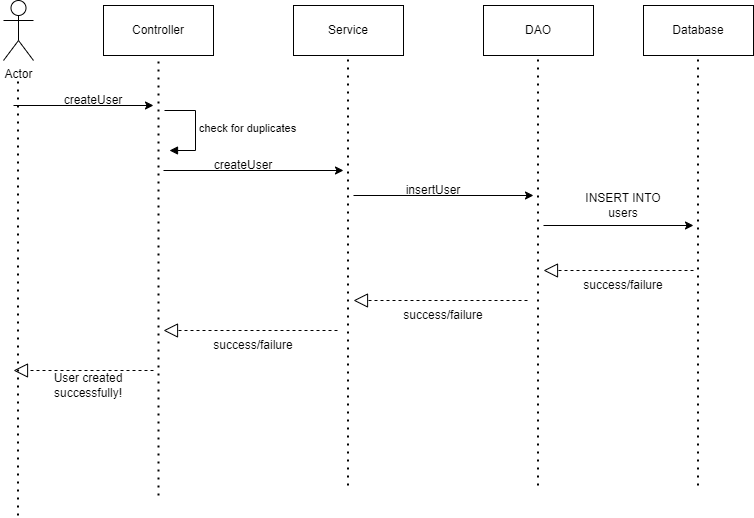

The diagram above was exported from draw.io. Its source (the exported page's mxGraphModel, read from the mxfile embedded in the PNG):
<mxGraphModel dx="1221" dy="759" grid="1" gridSize="10" guides="1" tooltips="1" connect="1" arrows="1" fold="1" page="1" pageScale="1" pageWidth="827" pageHeight="1169" math="0" shadow="0">
  <root>
    <mxCell id="0" />
    <mxCell id="1" parent="0" />
    <mxCell id="aDMyGibHAEkC0IBscJPh-1" value="Actor" style="shape=umlActor;verticalLabelPosition=bottom;verticalAlign=top;html=1;" parent="1" vertex="1">
      <mxGeometry x="39" y="70" width="30" height="60" as="geometry" />
    </mxCell>
    <mxCell id="aDMyGibHAEkC0IBscJPh-2" value="Controller" style="html=1;whiteSpace=wrap;" parent="1" vertex="1">
      <mxGeometry x="139" y="75" width="110" height="50" as="geometry" />
    </mxCell>
    <mxCell id="aDMyGibHAEkC0IBscJPh-3" value="Service" style="html=1;whiteSpace=wrap;" parent="1" vertex="1">
      <mxGeometry x="329" y="75" width="110" height="50" as="geometry" />
    </mxCell>
    <mxCell id="aDMyGibHAEkC0IBscJPh-4" value="DAO" style="html=1;whiteSpace=wrap;" parent="1" vertex="1">
      <mxGeometry x="519" y="75" width="110" height="50" as="geometry" />
    </mxCell>
    <mxCell id="aDMyGibHAEkC0IBscJPh-7" value="Database" style="html=1;whiteSpace=wrap;" parent="1" vertex="1">
      <mxGeometry x="679" y="75" width="110" height="50" as="geometry" />
    </mxCell>
    <mxCell id="aDMyGibHAEkC0IBscJPh-13" value="" style="endArrow=none;dashed=1;html=1;dashPattern=1 3;strokeWidth=2;rounded=0;entryX=0.5;entryY=1;entryDx=0;entryDy=0;" parent="1" target="aDMyGibHAEkC0IBscJPh-2" edge="1">
      <mxGeometry width="50" height="50" relative="1" as="geometry">
        <mxPoint x="194" y="565" as="sourcePoint" />
        <mxPoint x="239" y="115" as="targetPoint" />
      </mxGeometry>
    </mxCell>
    <mxCell id="aDMyGibHAEkC0IBscJPh-14" value="" style="endArrow=none;dashed=1;html=1;dashPattern=1 3;strokeWidth=2;rounded=0;entryX=0.5;entryY=1;entryDx=0;entryDy=0;" parent="1" edge="1">
      <mxGeometry width="50" height="50" relative="1" as="geometry">
        <mxPoint x="573.5" y="555" as="sourcePoint" />
        <mxPoint x="573.5" y="125" as="targetPoint" />
      </mxGeometry>
    </mxCell>
    <mxCell id="aDMyGibHAEkC0IBscJPh-15" value="" style="endArrow=none;dashed=1;html=1;dashPattern=1 3;strokeWidth=2;rounded=0;entryX=0.5;entryY=1;entryDx=0;entryDy=0;" parent="1" edge="1">
      <mxGeometry width="50" height="50" relative="1" as="geometry">
        <mxPoint x="383.5" y="555" as="sourcePoint" />
        <mxPoint x="383.5" y="125" as="targetPoint" />
      </mxGeometry>
    </mxCell>
    <mxCell id="aDMyGibHAEkC0IBscJPh-16" value="" style="endArrow=none;dashed=1;html=1;dashPattern=1 3;strokeWidth=2;rounded=0;entryX=0.5;entryY=1;entryDx=0;entryDy=0;" parent="1" edge="1">
      <mxGeometry width="50" height="50" relative="1" as="geometry">
        <mxPoint x="733.5" y="555" as="sourcePoint" />
        <mxPoint x="733.5" y="125" as="targetPoint" />
      </mxGeometry>
    </mxCell>
    <mxCell id="aDMyGibHAEkC0IBscJPh-18" value="" style="endArrow=classic;html=1;rounded=0;" parent="1" edge="1">
      <mxGeometry width="50" height="50" relative="1" as="geometry">
        <mxPoint x="199" y="240" as="sourcePoint" />
        <mxPoint x="379" y="240" as="targetPoint" />
      </mxGeometry>
    </mxCell>
    <mxCell id="aDMyGibHAEkC0IBscJPh-26" value="createUser" style="text;html=1;align=center;verticalAlign=middle;whiteSpace=wrap;rounded=0;" parent="1" vertex="1">
      <mxGeometry x="249" y="220" width="60" height="30" as="geometry" />
    </mxCell>
    <mxCell id="aDMyGibHAEkC0IBscJPh-27" value="" style="endArrow=classic;html=1;rounded=0;" parent="1" edge="1">
      <mxGeometry width="50" height="50" relative="1" as="geometry">
        <mxPoint x="389" y="265" as="sourcePoint" />
        <mxPoint x="569" y="265" as="targetPoint" />
      </mxGeometry>
    </mxCell>
    <mxCell id="aDMyGibHAEkC0IBscJPh-28" value="insertUser" style="text;html=1;align=center;verticalAlign=middle;whiteSpace=wrap;rounded=0;" parent="1" vertex="1">
      <mxGeometry x="439" y="245" width="60" height="30" as="geometry" />
    </mxCell>
    <mxCell id="aDMyGibHAEkC0IBscJPh-29" value="" style="endArrow=classic;html=1;rounded=0;" parent="1" edge="1">
      <mxGeometry width="50" height="50" relative="1" as="geometry">
        <mxPoint x="579" y="295" as="sourcePoint" />
        <mxPoint x="729" y="295" as="targetPoint" />
      </mxGeometry>
    </mxCell>
    <mxCell id="aDMyGibHAEkC0IBscJPh-30" value="INSERT INTO users" style="text;html=1;align=center;verticalAlign=middle;whiteSpace=wrap;rounded=0;" parent="1" vertex="1">
      <mxGeometry x="609" y="260" width="100" height="30" as="geometry" />
    </mxCell>
    <mxCell id="aDMyGibHAEkC0IBscJPh-31" value="" style="endArrow=none;dashed=1;html=1;dashPattern=1 3;strokeWidth=2;rounded=0;entryX=0.5;entryY=1;entryDx=0;entryDy=0;" parent="1" edge="1">
      <mxGeometry width="50" height="50" relative="1" as="geometry">
        <mxPoint x="53.5" y="585" as="sourcePoint" />
        <mxPoint x="53.5" y="145" as="targetPoint" />
      </mxGeometry>
    </mxCell>
    <mxCell id="aDMyGibHAEkC0IBscJPh-32" value="" style="endArrow=classic;html=1;rounded=0;" parent="1" edge="1">
      <mxGeometry width="50" height="50" relative="1" as="geometry">
        <mxPoint x="49" y="175" as="sourcePoint" />
        <mxPoint x="189" y="175" as="targetPoint" />
      </mxGeometry>
    </mxCell>
    <mxCell id="aDMyGibHAEkC0IBscJPh-33" value="createUser" style="text;html=1;align=center;verticalAlign=middle;whiteSpace=wrap;rounded=0;" parent="1" vertex="1">
      <mxGeometry x="99" y="155" width="60" height="30" as="geometry" />
    </mxCell>
    <mxCell id="aDMyGibHAEkC0IBscJPh-39" value="" style="endArrow=block;dashed=1;endFill=0;endSize=12;html=1;rounded=0;" parent="1" edge="1">
      <mxGeometry width="160" relative="1" as="geometry">
        <mxPoint x="729" y="340" as="sourcePoint" />
        <mxPoint x="579" y="340" as="targetPoint" />
      </mxGeometry>
    </mxCell>
    <mxCell id="aDMyGibHAEkC0IBscJPh-40" value="success/failure" style="text;html=1;align=center;verticalAlign=middle;whiteSpace=wrap;rounded=0;" parent="1" vertex="1">
      <mxGeometry x="629" y="340" width="60" height="30" as="geometry" />
    </mxCell>
    <mxCell id="aDMyGibHAEkC0IBscJPh-41" value="" style="endArrow=block;dashed=1;endFill=0;endSize=12;html=1;rounded=0;" parent="1" edge="1">
      <mxGeometry width="160" relative="1" as="geometry">
        <mxPoint x="563" y="370" as="sourcePoint" />
        <mxPoint x="389" y="370" as="targetPoint" />
      </mxGeometry>
    </mxCell>
    <mxCell id="aDMyGibHAEkC0IBscJPh-42" value="success/failure" style="text;html=1;align=center;verticalAlign=middle;whiteSpace=wrap;rounded=0;" parent="1" vertex="1">
      <mxGeometry x="449" y="370" width="60" height="30" as="geometry" />
    </mxCell>
    <mxCell id="aDMyGibHAEkC0IBscJPh-43" value="" style="endArrow=block;dashed=1;endFill=0;endSize=12;html=1;rounded=0;" parent="1" edge="1">
      <mxGeometry width="160" relative="1" as="geometry">
        <mxPoint x="373" y="400" as="sourcePoint" />
        <mxPoint x="199" y="400" as="targetPoint" />
      </mxGeometry>
    </mxCell>
    <mxCell id="aDMyGibHAEkC0IBscJPh-44" value="success/failure" style="text;html=1;align=center;verticalAlign=middle;whiteSpace=wrap;rounded=0;" parent="1" vertex="1">
      <mxGeometry x="259" y="400" width="60" height="30" as="geometry" />
    </mxCell>
    <mxCell id="aDMyGibHAEkC0IBscJPh-45" value="" style="endArrow=block;dashed=1;endFill=0;endSize=12;html=1;rounded=0;" parent="1" edge="1">
      <mxGeometry width="160" relative="1" as="geometry">
        <mxPoint x="189" y="440" as="sourcePoint" />
        <mxPoint x="49" y="440" as="targetPoint" />
      </mxGeometry>
    </mxCell>
    <mxCell id="aDMyGibHAEkC0IBscJPh-46" value="User created successfully!" style="text;html=1;align=center;verticalAlign=middle;whiteSpace=wrap;rounded=0;" parent="1" vertex="1">
      <mxGeometry x="79" y="440" width="90" height="30" as="geometry" />
    </mxCell>
    <mxCell id="7skyZo_5mMseTgZZ_rkp-10" value="check for duplicates" style="html=1;align=left;spacingLeft=2;endArrow=block;rounded=0;edgeStyle=orthogonalEdgeStyle;curved=0;rounded=0;" edge="1" parent="1">
      <mxGeometry relative="1" as="geometry">
        <mxPoint x="200" y="180" as="sourcePoint" />
        <Array as="points">
          <mxPoint x="231" y="180" />
          <mxPoint x="231" y="220" />
          <mxPoint x="205" y="220" />
        </Array>
        <mxPoint x="205" y="220" as="targetPoint" />
      </mxGeometry>
    </mxCell>
  </root>
</mxGraphModel>